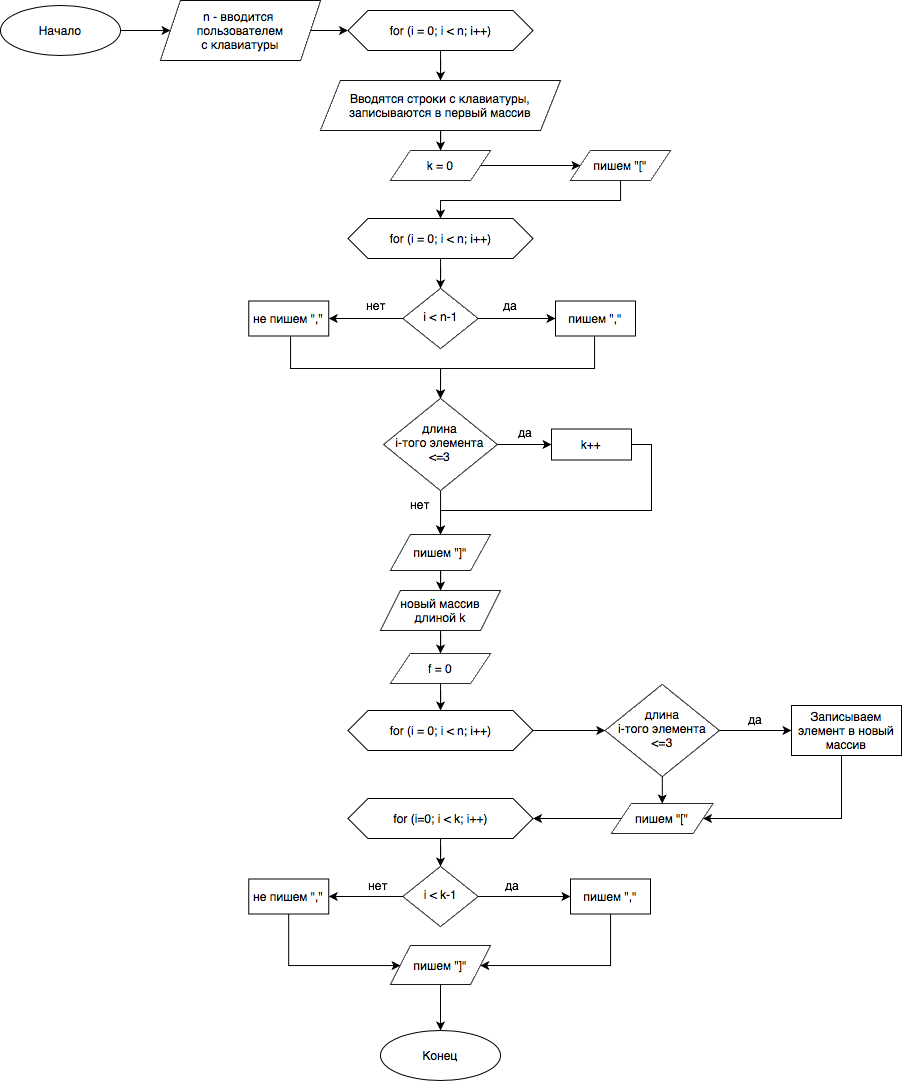

The diagram above was exported from draw.io. Its source (the exported page's mxGraphModel, read from the mxfile embedded in the PNG):
<mxGraphModel dx="1387" dy="1352" grid="1" gridSize="10" guides="1" tooltips="1" connect="1" arrows="1" fold="1" page="1" pageScale="1" pageWidth="827" pageHeight="1169" math="0" shadow="0">
  <root>
    <mxCell id="WIyWlLk6GJQsqaUBKTNV-0" />
    <mxCell id="WIyWlLk6GJQsqaUBKTNV-1" parent="WIyWlLk6GJQsqaUBKTNV-0" />
    <mxCell id="gIaSMtIuhZe0lvdqxE9R-17" style="edgeStyle=orthogonalEdgeStyle;rounded=0;orthogonalLoop=1;jettySize=auto;html=1;entryX=1;entryY=0.5;entryDx=0;entryDy=0;" edge="1" parent="WIyWlLk6GJQsqaUBKTNV-1" source="WIyWlLk6GJQsqaUBKTNV-10" target="gIaSMtIuhZe0lvdqxE9R-14">
      <mxGeometry relative="1" as="geometry" />
    </mxCell>
    <mxCell id="gIaSMtIuhZe0lvdqxE9R-31" style="edgeStyle=orthogonalEdgeStyle;rounded=0;orthogonalLoop=1;jettySize=auto;html=1;entryX=0;entryY=0.5;entryDx=0;entryDy=0;" edge="1" parent="WIyWlLk6GJQsqaUBKTNV-1" source="WIyWlLk6GJQsqaUBKTNV-10" target="gIaSMtIuhZe0lvdqxE9R-12">
      <mxGeometry relative="1" as="geometry" />
    </mxCell>
    <mxCell id="WIyWlLk6GJQsqaUBKTNV-10" value="i &amp;lt; n-1" style="rhombus;whiteSpace=wrap;html=1;shadow=0;fontFamily=Helvetica;fontSize=12;align=center;strokeWidth=1;spacing=6;spacingTop=-4;" parent="WIyWlLk6GJQsqaUBKTNV-1" vertex="1">
      <mxGeometry x="492.5" y="328" width="75" height="60" as="geometry" />
    </mxCell>
    <mxCell id="gIaSMtIuhZe0lvdqxE9R-55" style="edgeStyle=orthogonalEdgeStyle;rounded=0;orthogonalLoop=1;jettySize=auto;html=1;" edge="1" parent="WIyWlLk6GJQsqaUBKTNV-1" source="gIaSMtIuhZe0lvdqxE9R-0" target="gIaSMtIuhZe0lvdqxE9R-2">
      <mxGeometry relative="1" as="geometry" />
    </mxCell>
    <mxCell id="gIaSMtIuhZe0lvdqxE9R-0" value="Начало" style="ellipse;whiteSpace=wrap;html=1;" vertex="1" parent="WIyWlLk6GJQsqaUBKTNV-1">
      <mxGeometry x="90" y="45" width="120" height="50" as="geometry" />
    </mxCell>
    <mxCell id="gIaSMtIuhZe0lvdqxE9R-8" style="edgeStyle=orthogonalEdgeStyle;rounded=0;orthogonalLoop=1;jettySize=auto;html=1;entryX=0.5;entryY=0;entryDx=0;entryDy=0;" edge="1" parent="WIyWlLk6GJQsqaUBKTNV-1" source="gIaSMtIuhZe0lvdqxE9R-1" target="gIaSMtIuhZe0lvdqxE9R-6">
      <mxGeometry relative="1" as="geometry" />
    </mxCell>
    <mxCell id="gIaSMtIuhZe0lvdqxE9R-1" value="for (i = 0; i &amp;lt; n; i++)" style="shape=hexagon;perimeter=hexagonPerimeter2;whiteSpace=wrap;html=1;fixedSize=1;" vertex="1" parent="WIyWlLk6GJQsqaUBKTNV-1">
      <mxGeometry x="437.5" y="50" width="185" height="40" as="geometry" />
    </mxCell>
    <mxCell id="gIaSMtIuhZe0lvdqxE9R-56" style="edgeStyle=orthogonalEdgeStyle;rounded=0;orthogonalLoop=1;jettySize=auto;html=1;entryX=0;entryY=0.5;entryDx=0;entryDy=0;" edge="1" parent="WIyWlLk6GJQsqaUBKTNV-1" source="gIaSMtIuhZe0lvdqxE9R-2" target="gIaSMtIuhZe0lvdqxE9R-1">
      <mxGeometry relative="1" as="geometry" />
    </mxCell>
    <mxCell id="gIaSMtIuhZe0lvdqxE9R-2" value="n - вводится &lt;br&gt;пользователем&lt;br&gt;с клавиатуры" style="shape=parallelogram;perimeter=parallelogramPerimeter;whiteSpace=wrap;html=1;fixedSize=1;" vertex="1" parent="WIyWlLk6GJQsqaUBKTNV-1">
      <mxGeometry x="250" y="40" width="160" height="60" as="geometry" />
    </mxCell>
    <mxCell id="gIaSMtIuhZe0lvdqxE9R-9" style="edgeStyle=orthogonalEdgeStyle;rounded=0;orthogonalLoop=1;jettySize=auto;html=1;entryX=0.5;entryY=0;entryDx=0;entryDy=0;" edge="1" parent="WIyWlLk6GJQsqaUBKTNV-1" source="gIaSMtIuhZe0lvdqxE9R-6" target="gIaSMtIuhZe0lvdqxE9R-7">
      <mxGeometry relative="1" as="geometry" />
    </mxCell>
    <mxCell id="gIaSMtIuhZe0lvdqxE9R-6" value="Вводятся строки с клавиатуры,&lt;br&gt;записываются в первый массив" style="shape=parallelogram;perimeter=parallelogramPerimeter;whiteSpace=wrap;html=1;fixedSize=1;" vertex="1" parent="WIyWlLk6GJQsqaUBKTNV-1">
      <mxGeometry x="410" y="120" width="240" height="50" as="geometry" />
    </mxCell>
    <mxCell id="gIaSMtIuhZe0lvdqxE9R-36" style="edgeStyle=orthogonalEdgeStyle;rounded=0;orthogonalLoop=1;jettySize=auto;html=1;" edge="1" parent="WIyWlLk6GJQsqaUBKTNV-1" source="gIaSMtIuhZe0lvdqxE9R-7" target="gIaSMtIuhZe0lvdqxE9R-35">
      <mxGeometry relative="1" as="geometry" />
    </mxCell>
    <mxCell id="gIaSMtIuhZe0lvdqxE9R-7" value="k = 0" style="shape=parallelogram;perimeter=parallelogramPerimeter;whiteSpace=wrap;html=1;fixedSize=1;" vertex="1" parent="WIyWlLk6GJQsqaUBKTNV-1">
      <mxGeometry x="480" y="190" width="100" height="30" as="geometry" />
    </mxCell>
    <mxCell id="gIaSMtIuhZe0lvdqxE9R-20" style="edgeStyle=orthogonalEdgeStyle;rounded=0;orthogonalLoop=1;jettySize=auto;html=1;entryX=0.5;entryY=0;entryDx=0;entryDy=0;" edge="1" parent="WIyWlLk6GJQsqaUBKTNV-1" source="gIaSMtIuhZe0lvdqxE9R-10" target="WIyWlLk6GJQsqaUBKTNV-10">
      <mxGeometry relative="1" as="geometry" />
    </mxCell>
    <mxCell id="gIaSMtIuhZe0lvdqxE9R-10" value="for (i = 0; i &amp;lt; n; i++)" style="shape=hexagon;perimeter=hexagonPerimeter2;whiteSpace=wrap;html=1;fixedSize=1;" vertex="1" parent="WIyWlLk6GJQsqaUBKTNV-1">
      <mxGeometry x="437.5" y="258" width="185" height="40" as="geometry" />
    </mxCell>
    <mxCell id="gIaSMtIuhZe0lvdqxE9R-23" style="edgeStyle=orthogonalEdgeStyle;rounded=0;orthogonalLoop=1;jettySize=auto;html=1;" edge="1" parent="WIyWlLk6GJQsqaUBKTNV-1" source="gIaSMtIuhZe0lvdqxE9R-12">
      <mxGeometry x="120" y="653" relative="1" as="geometry">
        <mxPoint x="530" y="438" as="targetPoint" />
        <Array as="points">
          <mxPoint x="684" y="408" />
          <mxPoint x="530" y="408" />
        </Array>
      </mxGeometry>
    </mxCell>
    <mxCell id="gIaSMtIuhZe0lvdqxE9R-12" value="пишем &quot;,&quot;" style="rounded=0;whiteSpace=wrap;html=1;" vertex="1" parent="WIyWlLk6GJQsqaUBKTNV-1">
      <mxGeometry x="645" y="340.5" width="80" height="35" as="geometry" />
    </mxCell>
    <mxCell id="gIaSMtIuhZe0lvdqxE9R-22" style="edgeStyle=orthogonalEdgeStyle;rounded=0;orthogonalLoop=1;jettySize=auto;html=1;" edge="1" parent="WIyWlLk6GJQsqaUBKTNV-1" source="gIaSMtIuhZe0lvdqxE9R-14">
      <mxGeometry relative="1" as="geometry">
        <mxPoint x="530" y="438" as="targetPoint" />
        <Array as="points">
          <mxPoint x="380" y="408" />
          <mxPoint x="530" y="408" />
        </Array>
      </mxGeometry>
    </mxCell>
    <mxCell id="gIaSMtIuhZe0lvdqxE9R-14" value="не пишем &quot;,&quot;" style="rounded=0;whiteSpace=wrap;html=1;" vertex="1" parent="WIyWlLk6GJQsqaUBKTNV-1">
      <mxGeometry x="338.25" y="340.5" width="80" height="35" as="geometry" />
    </mxCell>
    <mxCell id="gIaSMtIuhZe0lvdqxE9R-18" value="да" style="text;html=1;strokeColor=none;fillColor=none;align=center;verticalAlign=middle;whiteSpace=wrap;rounded=0;" vertex="1" parent="WIyWlLk6GJQsqaUBKTNV-1">
      <mxGeometry x="570" y="332" width="60" height="27" as="geometry" />
    </mxCell>
    <mxCell id="gIaSMtIuhZe0lvdqxE9R-25" style="edgeStyle=orthogonalEdgeStyle;rounded=0;orthogonalLoop=1;jettySize=auto;html=1;entryX=0;entryY=0.5;entryDx=0;entryDy=0;" edge="1" parent="WIyWlLk6GJQsqaUBKTNV-1" source="gIaSMtIuhZe0lvdqxE9R-21" target="gIaSMtIuhZe0lvdqxE9R-24">
      <mxGeometry relative="1" as="geometry" />
    </mxCell>
    <mxCell id="gIaSMtIuhZe0lvdqxE9R-62" style="edgeStyle=orthogonalEdgeStyle;rounded=0;orthogonalLoop=1;jettySize=auto;html=1;entryX=0.5;entryY=0;entryDx=0;entryDy=0;" edge="1" parent="WIyWlLk6GJQsqaUBKTNV-1" source="gIaSMtIuhZe0lvdqxE9R-21" target="gIaSMtIuhZe0lvdqxE9R-38">
      <mxGeometry relative="1" as="geometry" />
    </mxCell>
    <mxCell id="gIaSMtIuhZe0lvdqxE9R-21" value="длина&lt;br&gt;i-того элемента&lt;br&gt;&amp;lt;=3" style="rhombus;whiteSpace=wrap;html=1;shadow=0;fontFamily=Helvetica;fontSize=12;align=center;strokeWidth=1;spacing=6;spacingTop=-4;" vertex="1" parent="WIyWlLk6GJQsqaUBKTNV-1">
      <mxGeometry x="473.25" y="438" width="113.5" height="92" as="geometry" />
    </mxCell>
    <mxCell id="gIaSMtIuhZe0lvdqxE9R-61" style="edgeStyle=orthogonalEdgeStyle;rounded=0;orthogonalLoop=1;jettySize=auto;html=1;entryX=0.5;entryY=0;entryDx=0;entryDy=0;" edge="1" parent="WIyWlLk6GJQsqaUBKTNV-1" source="gIaSMtIuhZe0lvdqxE9R-24" target="gIaSMtIuhZe0lvdqxE9R-38">
      <mxGeometry relative="1" as="geometry">
        <Array as="points">
          <mxPoint x="741" y="484" />
          <mxPoint x="741" y="550" />
          <mxPoint x="530" y="550" />
        </Array>
      </mxGeometry>
    </mxCell>
    <mxCell id="gIaSMtIuhZe0lvdqxE9R-24" value="k++" style="rounded=0;whiteSpace=wrap;html=1;" vertex="1" parent="WIyWlLk6GJQsqaUBKTNV-1">
      <mxGeometry x="641" y="468.5" width="80" height="31" as="geometry" />
    </mxCell>
    <mxCell id="gIaSMtIuhZe0lvdqxE9R-30" style="edgeStyle=orthogonalEdgeStyle;rounded=0;orthogonalLoop=1;jettySize=auto;html=1;entryX=0.5;entryY=0;entryDx=0;entryDy=0;" edge="1" parent="WIyWlLk6GJQsqaUBKTNV-1" source="gIaSMtIuhZe0lvdqxE9R-26" target="gIaSMtIuhZe0lvdqxE9R-29">
      <mxGeometry relative="1" as="geometry">
        <Array as="points" />
      </mxGeometry>
    </mxCell>
    <mxCell id="gIaSMtIuhZe0lvdqxE9R-26" value="новый массив длиной k" style="shape=parallelogram;perimeter=parallelogramPerimeter;whiteSpace=wrap;html=1;fixedSize=1;" vertex="1" parent="WIyWlLk6GJQsqaUBKTNV-1">
      <mxGeometry x="470" y="630" width="120" height="40" as="geometry" />
    </mxCell>
    <mxCell id="gIaSMtIuhZe0lvdqxE9R-41" style="edgeStyle=orthogonalEdgeStyle;rounded=0;orthogonalLoop=1;jettySize=auto;html=1;entryX=0.5;entryY=0;entryDx=0;entryDy=0;" edge="1" parent="WIyWlLk6GJQsqaUBKTNV-1" source="gIaSMtIuhZe0lvdqxE9R-29" target="gIaSMtIuhZe0lvdqxE9R-40">
      <mxGeometry relative="1" as="geometry" />
    </mxCell>
    <mxCell id="gIaSMtIuhZe0lvdqxE9R-29" value="f = 0" style="shape=parallelogram;perimeter=parallelogramPerimeter;whiteSpace=wrap;html=1;fixedSize=1;" vertex="1" parent="WIyWlLk6GJQsqaUBKTNV-1">
      <mxGeometry x="480" y="693" width="100" height="30" as="geometry" />
    </mxCell>
    <mxCell id="gIaSMtIuhZe0lvdqxE9R-34" value="нет" style="text;html=1;strokeColor=none;fillColor=none;align=center;verticalAlign=middle;whiteSpace=wrap;rounded=0;" vertex="1" parent="WIyWlLk6GJQsqaUBKTNV-1">
      <mxGeometry x="435.5" y="332" width="60" height="27" as="geometry" />
    </mxCell>
    <mxCell id="gIaSMtIuhZe0lvdqxE9R-37" style="edgeStyle=orthogonalEdgeStyle;rounded=0;orthogonalLoop=1;jettySize=auto;html=1;entryX=0.5;entryY=0;entryDx=0;entryDy=0;" edge="1" parent="WIyWlLk6GJQsqaUBKTNV-1" source="gIaSMtIuhZe0lvdqxE9R-35" target="gIaSMtIuhZe0lvdqxE9R-10">
      <mxGeometry relative="1" as="geometry">
        <Array as="points">
          <mxPoint x="710" y="240" />
          <mxPoint x="530" y="240" />
        </Array>
      </mxGeometry>
    </mxCell>
    <mxCell id="gIaSMtIuhZe0lvdqxE9R-35" value="пишем &quot;[&quot;" style="shape=parallelogram;perimeter=parallelogramPerimeter;whiteSpace=wrap;html=1;fixedSize=1;" vertex="1" parent="WIyWlLk6GJQsqaUBKTNV-1">
      <mxGeometry x="660" y="190" width="100" height="30" as="geometry" />
    </mxCell>
    <mxCell id="gIaSMtIuhZe0lvdqxE9R-65" style="edgeStyle=orthogonalEdgeStyle;rounded=0;orthogonalLoop=1;jettySize=auto;html=1;entryX=0.5;entryY=0;entryDx=0;entryDy=0;" edge="1" parent="WIyWlLk6GJQsqaUBKTNV-1" source="gIaSMtIuhZe0lvdqxE9R-38" target="gIaSMtIuhZe0lvdqxE9R-26">
      <mxGeometry relative="1" as="geometry" />
    </mxCell>
    <mxCell id="gIaSMtIuhZe0lvdqxE9R-38" value="пишем &quot;]&quot;" style="shape=parallelogram;perimeter=parallelogramPerimeter;whiteSpace=wrap;html=1;fixedSize=1;" vertex="1" parent="WIyWlLk6GJQsqaUBKTNV-1">
      <mxGeometry x="480" y="574" width="100" height="36" as="geometry" />
    </mxCell>
    <mxCell id="gIaSMtIuhZe0lvdqxE9R-43" style="edgeStyle=orthogonalEdgeStyle;rounded=0;orthogonalLoop=1;jettySize=auto;html=1;entryX=0;entryY=0.5;entryDx=0;entryDy=0;" edge="1" parent="WIyWlLk6GJQsqaUBKTNV-1" source="gIaSMtIuhZe0lvdqxE9R-40" target="gIaSMtIuhZe0lvdqxE9R-42">
      <mxGeometry relative="1" as="geometry" />
    </mxCell>
    <mxCell id="gIaSMtIuhZe0lvdqxE9R-40" value="for (i = 0; i &amp;lt; n; i++)" style="shape=hexagon;perimeter=hexagonPerimeter2;whiteSpace=wrap;html=1;fixedSize=1;" vertex="1" parent="WIyWlLk6GJQsqaUBKTNV-1">
      <mxGeometry x="437.5" y="750" width="185" height="40" as="geometry" />
    </mxCell>
    <mxCell id="gIaSMtIuhZe0lvdqxE9R-66" style="edgeStyle=orthogonalEdgeStyle;rounded=0;orthogonalLoop=1;jettySize=auto;html=1;entryX=0;entryY=0.5;entryDx=0;entryDy=0;" edge="1" parent="WIyWlLk6GJQsqaUBKTNV-1" source="gIaSMtIuhZe0lvdqxE9R-42" target="gIaSMtIuhZe0lvdqxE9R-44">
      <mxGeometry relative="1" as="geometry" />
    </mxCell>
    <mxCell id="gIaSMtIuhZe0lvdqxE9R-69" style="edgeStyle=orthogonalEdgeStyle;rounded=0;orthogonalLoop=1;jettySize=auto;html=1;entryX=0.5;entryY=0;entryDx=0;entryDy=0;" edge="1" parent="WIyWlLk6GJQsqaUBKTNV-1" source="gIaSMtIuhZe0lvdqxE9R-42" target="gIaSMtIuhZe0lvdqxE9R-47">
      <mxGeometry relative="1" as="geometry">
        <Array as="points">
          <mxPoint x="752" y="822" />
          <mxPoint x="752" y="822" />
        </Array>
      </mxGeometry>
    </mxCell>
    <mxCell id="gIaSMtIuhZe0lvdqxE9R-42" value="длина&lt;br&gt;i-того элемента&lt;br&gt;&amp;lt;=3" style="rhombus;whiteSpace=wrap;html=1;shadow=0;fontFamily=Helvetica;fontSize=12;align=center;strokeWidth=1;spacing=6;spacingTop=-4;" vertex="1" parent="WIyWlLk6GJQsqaUBKTNV-1">
      <mxGeometry x="694.75" y="724" width="114" height="92" as="geometry" />
    </mxCell>
    <mxCell id="gIaSMtIuhZe0lvdqxE9R-68" style="edgeStyle=orthogonalEdgeStyle;rounded=0;orthogonalLoop=1;jettySize=auto;html=1;entryX=1;entryY=0.5;entryDx=0;entryDy=0;" edge="1" parent="WIyWlLk6GJQsqaUBKTNV-1" source="gIaSMtIuhZe0lvdqxE9R-44" target="gIaSMtIuhZe0lvdqxE9R-47">
      <mxGeometry relative="1" as="geometry">
        <Array as="points">
          <mxPoint x="931" y="858" />
        </Array>
      </mxGeometry>
    </mxCell>
    <mxCell id="gIaSMtIuhZe0lvdqxE9R-44" value="Записываем элемент в новый массив" style="rounded=0;whiteSpace=wrap;html=1;" vertex="1" parent="WIyWlLk6GJQsqaUBKTNV-1">
      <mxGeometry x="881" y="745" width="110" height="50" as="geometry" />
    </mxCell>
    <mxCell id="gIaSMtIuhZe0lvdqxE9R-70" style="edgeStyle=orthogonalEdgeStyle;rounded=0;orthogonalLoop=1;jettySize=auto;html=1;" edge="1" parent="WIyWlLk6GJQsqaUBKTNV-1" source="gIaSMtIuhZe0lvdqxE9R-47" target="gIaSMtIuhZe0lvdqxE9R-48">
      <mxGeometry relative="1" as="geometry" />
    </mxCell>
    <mxCell id="gIaSMtIuhZe0lvdqxE9R-47" value="пишем &quot;[&quot;" style="shape=parallelogram;perimeter=parallelogramPerimeter;whiteSpace=wrap;html=1;fixedSize=1;" vertex="1" parent="WIyWlLk6GJQsqaUBKTNV-1">
      <mxGeometry x="701" y="843" width="101.5" height="30" as="geometry" />
    </mxCell>
    <mxCell id="gIaSMtIuhZe0lvdqxE9R-71" style="edgeStyle=orthogonalEdgeStyle;rounded=0;orthogonalLoop=1;jettySize=auto;html=1;entryX=0.5;entryY=0;entryDx=0;entryDy=0;" edge="1" parent="WIyWlLk6GJQsqaUBKTNV-1" source="gIaSMtIuhZe0lvdqxE9R-48" target="gIaSMtIuhZe0lvdqxE9R-49">
      <mxGeometry relative="1" as="geometry" />
    </mxCell>
    <mxCell id="gIaSMtIuhZe0lvdqxE9R-48" value="for (i=0; i &amp;lt; k; i++)" style="shape=hexagon;perimeter=hexagonPerimeter2;whiteSpace=wrap;html=1;fixedSize=1;" vertex="1" parent="WIyWlLk6GJQsqaUBKTNV-1">
      <mxGeometry x="437.5" y="838" width="185" height="40" as="geometry" />
    </mxCell>
    <mxCell id="gIaSMtIuhZe0lvdqxE9R-72" style="edgeStyle=orthogonalEdgeStyle;rounded=0;orthogonalLoop=1;jettySize=auto;html=1;entryX=0;entryY=0.5;entryDx=0;entryDy=0;" edge="1" parent="WIyWlLk6GJQsqaUBKTNV-1" source="gIaSMtIuhZe0lvdqxE9R-49" target="gIaSMtIuhZe0lvdqxE9R-50">
      <mxGeometry relative="1" as="geometry" />
    </mxCell>
    <mxCell id="gIaSMtIuhZe0lvdqxE9R-73" style="edgeStyle=orthogonalEdgeStyle;rounded=0;orthogonalLoop=1;jettySize=auto;html=1;entryX=1;entryY=0.5;entryDx=0;entryDy=0;" edge="1" parent="WIyWlLk6GJQsqaUBKTNV-1" source="gIaSMtIuhZe0lvdqxE9R-49" target="gIaSMtIuhZe0lvdqxE9R-52">
      <mxGeometry relative="1" as="geometry" />
    </mxCell>
    <mxCell id="gIaSMtIuhZe0lvdqxE9R-49" value="i &amp;lt; k-1" style="rhombus;whiteSpace=wrap;html=1;shadow=0;fontFamily=Helvetica;fontSize=12;align=center;strokeWidth=1;spacing=6;spacingTop=-4;" vertex="1" parent="WIyWlLk6GJQsqaUBKTNV-1">
      <mxGeometry x="492.5" y="906" width="75" height="60" as="geometry" />
    </mxCell>
    <mxCell id="gIaSMtIuhZe0lvdqxE9R-77" style="edgeStyle=orthogonalEdgeStyle;rounded=0;orthogonalLoop=1;jettySize=auto;html=1;" edge="1" parent="WIyWlLk6GJQsqaUBKTNV-1" source="gIaSMtIuhZe0lvdqxE9R-50" target="gIaSMtIuhZe0lvdqxE9R-76">
      <mxGeometry relative="1" as="geometry">
        <Array as="points">
          <mxPoint x="700" y="1005" />
        </Array>
      </mxGeometry>
    </mxCell>
    <mxCell id="gIaSMtIuhZe0lvdqxE9R-50" value="пишем &quot;,&quot;" style="rounded=0;whiteSpace=wrap;html=1;" vertex="1" parent="WIyWlLk6GJQsqaUBKTNV-1">
      <mxGeometry x="660" y="918.5" width="80" height="35" as="geometry" />
    </mxCell>
    <mxCell id="gIaSMtIuhZe0lvdqxE9R-79" style="edgeStyle=orthogonalEdgeStyle;rounded=0;orthogonalLoop=1;jettySize=auto;html=1;entryX=0;entryY=0.5;entryDx=0;entryDy=0;" edge="1" parent="WIyWlLk6GJQsqaUBKTNV-1" source="gIaSMtIuhZe0lvdqxE9R-52" target="gIaSMtIuhZe0lvdqxE9R-76">
      <mxGeometry relative="1" as="geometry">
        <Array as="points">
          <mxPoint x="378" y="1005" />
          <mxPoint x="490" y="1005" />
        </Array>
      </mxGeometry>
    </mxCell>
    <mxCell id="gIaSMtIuhZe0lvdqxE9R-52" value="не пишем &quot;,&quot;" style="rounded=0;whiteSpace=wrap;html=1;" vertex="1" parent="WIyWlLk6GJQsqaUBKTNV-1">
      <mxGeometry x="338.25" y="918.5" width="80" height="35" as="geometry" />
    </mxCell>
    <mxCell id="gIaSMtIuhZe0lvdqxE9R-54" value="Конец" style="ellipse;whiteSpace=wrap;html=1;" vertex="1" parent="WIyWlLk6GJQsqaUBKTNV-1">
      <mxGeometry x="470" y="1070" width="120" height="50" as="geometry" />
    </mxCell>
    <mxCell id="gIaSMtIuhZe0lvdqxE9R-57" value="да" style="text;html=1;strokeColor=none;fillColor=none;align=center;verticalAlign=middle;whiteSpace=wrap;rounded=0;" vertex="1" parent="WIyWlLk6GJQsqaUBKTNV-1">
      <mxGeometry x="585" y="458" width="60" height="27" as="geometry" />
    </mxCell>
    <mxCell id="gIaSMtIuhZe0lvdqxE9R-58" value="нет" style="text;html=1;strokeColor=none;fillColor=none;align=center;verticalAlign=middle;whiteSpace=wrap;rounded=0;" vertex="1" parent="WIyWlLk6GJQsqaUBKTNV-1">
      <mxGeometry x="480" y="530" width="60" height="27" as="geometry" />
    </mxCell>
    <mxCell id="gIaSMtIuhZe0lvdqxE9R-67" value="да" style="text;html=1;strokeColor=none;fillColor=none;align=center;verticalAlign=middle;whiteSpace=wrap;rounded=0;" vertex="1" parent="WIyWlLk6GJQsqaUBKTNV-1">
      <mxGeometry x="815" y="745" width="60" height="27" as="geometry" />
    </mxCell>
    <mxCell id="gIaSMtIuhZe0lvdqxE9R-74" value="да" style="text;html=1;strokeColor=none;fillColor=none;align=center;verticalAlign=middle;whiteSpace=wrap;rounded=0;" vertex="1" parent="WIyWlLk6GJQsqaUBKTNV-1">
      <mxGeometry x="572" y="911" width="60" height="27" as="geometry" />
    </mxCell>
    <mxCell id="gIaSMtIuhZe0lvdqxE9R-75" value="нет" style="text;html=1;strokeColor=none;fillColor=none;align=center;verticalAlign=middle;whiteSpace=wrap;rounded=0;" vertex="1" parent="WIyWlLk6GJQsqaUBKTNV-1">
      <mxGeometry x="437.5" y="911" width="60" height="27" as="geometry" />
    </mxCell>
    <mxCell id="gIaSMtIuhZe0lvdqxE9R-80" style="edgeStyle=orthogonalEdgeStyle;rounded=0;orthogonalLoop=1;jettySize=auto;html=1;entryX=0.5;entryY=0;entryDx=0;entryDy=0;" edge="1" parent="WIyWlLk6GJQsqaUBKTNV-1" source="gIaSMtIuhZe0lvdqxE9R-76" target="gIaSMtIuhZe0lvdqxE9R-54">
      <mxGeometry relative="1" as="geometry" />
    </mxCell>
    <mxCell id="gIaSMtIuhZe0lvdqxE9R-76" value="пишем &quot;]&quot;" style="shape=parallelogram;perimeter=parallelogramPerimeter;whiteSpace=wrap;html=1;fixedSize=1;" vertex="1" parent="WIyWlLk6GJQsqaUBKTNV-1">
      <mxGeometry x="480" y="985" width="100" height="39" as="geometry" />
    </mxCell>
  </root>
</mxGraphModel>